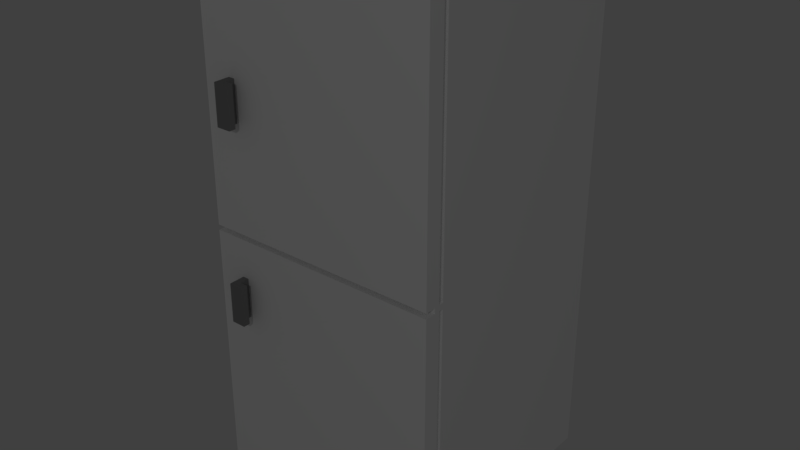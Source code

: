 # Source: refrigiertor.blend  (saved by Blender 2.79.0; exported with 4.5.12 LTS)
import bpy
from mathutils import Matrix  # noqa: F401  (used for matrix-valued properties, if any)

bpy.ops.wm.read_factory_settings(use_empty=True)
scene = bpy.context.scene
scene.name = 'Scene'

# ---- collections
col_collection_1 = bpy.data.collections.new('Collection 1'); scene.collection.children.link(col_collection_1)

# ---- materials (node trees are filled in below, after node groups)
mat_material_001 = bpy.data.materials.new('Material.001')
mat_material_001.alpha_threshold = 0.0
mat_material_001.use_transparent_shadow = False
mat_material_001.diffuse_color = (1.0, 1.0, 1.0, 1.0)
mat_material_001.roughness = 0.5
mat_material_002 = bpy.data.materials.new('Material.002')
mat_material_002.alpha_threshold = 0.0
mat_material_002.use_transparent_shadow = False
mat_material_002.diffuse_color = (0.2668, 0.2668, 0.2668, 1.0)
mat_material_002.roughness = 0.5

# ---- material node trees

# ---- world
world_world = bpy.data.worlds.new('World'); scene.world = world_world
world_world.color = (0.05088, 0.05088, 0.05088)
world_world.use_sun_shadow = False
world_world.sun_shadow_jitter_overblur = 0.0
world_world.cycles.sampling_method = 'MANUAL'

# ---- lights
light_lamp = bpy.data.lights.new('Lamp', 'POINT')
light_lamp.transmission_factor = 0.0
light_lamp.cutoff_distance = 30.0
light_lamp.energy = 100.0
light_lamp.shadow_buffer_clip_start = 1.001
light_lamp.shadow_soft_size = 0.1
light_lamp.shadow_maximum_resolution = 0.006
light_lamp.use_absolute_resolution = True

# ---- meshes
me_cube_001 = bpy.data.meshes.new('Cube.001')
me_cube_001.from_pydata([(0.7107, 1.135, 0.4329), (0.7647, 1.135, 0.4329), (0.7107, 1.135, 0.5878), (0.7647, 1.135, 0.5878), (0.7107, 1.078, 0.4329), (0.7647, 1.078, 0.4329), (0.7107, 1.078, 0.5878), (0.7647, 1.078, 0.5878), (0.6442, 1.135, 0.5878), (0.6442, 1.135, 0.4329), (0.6442, 1.078, 0.5878), (0.6442, 1.078, 0.4329), (0.7107, 1.135, -0.3041), (0.7647, 1.135, -0.3041), (0.7107, 1.135, -0.1491), (0.7647, 1.135, -0.1491), (0.7107, 1.078, -0.3041), (0.7647, 1.078, -0.3041), (0.7107, 1.078, -0.1491), (0.7647, 1.078, -0.1491), (0.6442, 1.135, -0.1491), (0.6442, 1.135, -0.3041), (0.6442, 1.078, -0.1491), (0.6442, 1.078, -0.3041), (-1.0, -1.0, -1.0), (-1.0, -1.0, 1.0), (-1.0, 1.0, -1.0), (-1.0, 1.0, 1.0), (1.0, -1.0, -1.0), (1.0, -1.0, 1.0), (1.0, 1.0, -1.0), (1.0, 1.0, 1.0), (-1.0, -1.0, 0.0), (-1.0, 0.9103, 0.0), (1.0, 0.9103, 0.0), (-1.0, -1.0, 0.02108), (-1.0, 0.9103, 0.02108), (1.0, 0.9103, 0.02108), (1.0, -1.0, 0.02108), (-0.9771, 0.8656, -1.0), (-0.9719, 0.8656, 0.9807), (0.9358, 0.8656, -1.0), (0.9564, 0.8656, 0.9807), (1.0, 0.8656, 0.02108), (-0.9771, 0.8239, -1.0), (0.9564, 0.8239, 0.9807), (-0.9719, 0.8239, 0.9807), (0.9358, 0.8239, -1.0), (-1.0, 0.8239, -1.0), (1.0, 0.8239, 1.0), (1.0, 0.8239, 0.0), (-1.0, 0.8239, 1.0), (1.0, 0.8239, -1.0), (-1.0, 0.8239, 0.0), (-1.0, 0.8239, 0.02108), (-1.0, 0.8656, 1.0), (1.0, 0.8656, -1.0), (-1.0, 0.8656, -1.0), (1.0, 0.8656, 1.0), (1.0, 0.8656, 0.0), (-1.0, 1.0, 0.02108), (1.0, 1.0, 0.02108), (0.9564, 0.8656, 0.02108), (-0.9719, 0.8656, 0.02108), (-0.9719, 0.8239, 0.02108), (0.9564, 0.8239, 0.02108), (1.0, 0.8239, 0.02108), (-1.0, 0.8656, 0.02108), (-1.0, 1.0, 0.0), (1.0, 1.0, 0.0), (1.0, -1.0, 0.0), (-0.9771, 0.8656, 0.0), (0.9358, 0.8656, 0.0), (-0.9771, 0.8239, 0.0), (0.9358, 0.8239, 0.0), (-1.0, 0.8656, 0.0), (0.7107, 1.0, -0.3041), (0.7647, 1.0, -0.3041), (0.7107, 1.0, -0.1491), (0.7647, 1.0, -0.1491), (0.7107, 1.0, 0.4329), (0.7107, 1.0, 0.5878), (0.7647, 1.0, 0.5878), (0.7647, 1.0, 0.4329)], [], [(4, 0, 1, 5), (0, 2, 3, 1), (6, 81, 82, 7), (4, 80, 81, 6), (7, 82, 83, 5), (3, 7, 5, 1), (2, 8, 10, 6), (2, 6, 7, 3), (9, 11, 10, 8), (4, 11, 9, 0), (6, 10, 11, 4), (0, 9, 8, 2), (16, 12, 13, 17), (12, 14, 15, 13), (18, 78, 79, 19), (16, 76, 78, 18), (19, 79, 77, 17), (15, 19, 17, 13), (14, 20, 22, 18), (14, 18, 19, 15), (21, 23, 22, 20), (16, 23, 21, 12), (12, 21, 20, 14), (16, 18, 22, 23), (67, 55, 27, 60), (60, 27, 81, 80, 83, 61), (66, 49, 29, 38), (38, 29, 25, 35), (48, 52, 28, 24), (49, 51, 25, 29), (68, 33, 34, 69), (75, 33, 68), (70, 38, 35, 32), (50, 66, 38, 70), (33, 36, 37, 34), (75, 67, 36, 33), (53, 54, 67, 75), (73, 53, 75, 71), (58, 55, 40, 42), (57, 56, 41, 39), (43, 58, 42, 62), (64, 46, 40, 63), (54, 51, 46, 64), (59, 43, 66, 50), (72, 59, 50, 74), (42, 40, 46, 45), (39, 41, 47, 44), (62, 42, 45, 65), (32, 35, 54, 53), (35, 25, 51, 54), (45, 46, 51, 49), (44, 47, 52, 48), (65, 45, 49, 66), (61, 31, 58, 43), (26, 30, 56, 57), (31, 27, 55, 58), (69, 34, 59), (34, 37, 43, 59), (63, 40, 55, 67), (37, 61, 43), (43, 62, 65, 66), (54, 64, 63, 67), (36, 60, 61, 37), (67, 60, 36), (39, 71, 75, 57), (30, 69, 59, 56), (47, 74, 50, 52), (24, 32, 53, 48), (41, 72, 74, 47), (48, 53, 73, 44), (56, 59, 72, 41), (44, 73, 71, 39), (57, 75, 68, 26), (26, 68, 78, 76, 77, 69, 30), (52, 50, 70, 28), (28, 70, 32, 24), (83, 80, 4, 5), (69, 77, 79, 78, 68), (61, 83, 82, 81, 27, 31), (77, 76, 16, 17)])
me_cube_001.polygons.foreach_set('material_index', [1, 1, 1, 1, 1, 1, 1, 1, 1, 1, 1, 1, 1, 1, 1, 1, 1, 1, 1, 1, 1, 1, 1, 1, 0, 0, 0, 0, 0, 0, 0, 0, 0, 0, 0, 0, 0, 0, 0, 0, 0, 0, 0, 0, 0, 0, 0, 0, 0, 0, 0, 0, 0, 0, 0, 0, 0, 0, 0, 0, 0, 0, 0, 0, 0, 0, 0, 0, 0, 0, 0, 0, 0, 0, 0, 0, 1, 0, 0, 1])
_uv = me_cube_001.uv_layers.new(name='UVMap')
_uv.uv.foreach_set('vector', [0.6485, 0.6796, 0.6485, 0.6891, 0.6395, 0.6891, 0.6395, 0.6796, 0.57, 0.6925, 0.57, 0.6667, 0.579, 0.6667, 0.579, 0.6925, 0.588, 0.6761, 0.588, 0.6891, 0.579, 0.6891, 0.579, 0.6761, 0.6856, 0.6925, 0.6726, 0.6925, 0.6726, 0.6667, 0.6856, 0.6667, 0.5257, 0.6667, 0.5387, 0.6667, 0.5387, 0.6925, 0.5257, 0.6925, 0.5162, 0.6667, 0.5257, 0.6667, 0.5257, 0.6925, 0.5162, 0.6925, 0.588, 0.6667, 0.5992, 0.6667, 0.5992, 0.6761, 0.588, 0.6761, 0.588, 0.6667, 0.588, 0.6761, 0.579, 0.6761, 0.579, 0.6667, 0.5885, 0.7149, 0.579, 0.7149, 0.579, 0.6891, 0.5885, 0.6891, 0.6485, 0.6796, 0.6596, 0.6796, 0.6596, 0.6891, 0.6485, 0.6891, 0.6967, 0.6667, 0.7079, 0.6667, 0.7079, 0.6925, 0.6967, 0.6925, 0.57, 0.6925, 0.5589, 0.6925, 0.5589, 0.6667, 0.57, 0.6667, 0.6283, 0.6796, 0.6283, 0.6891, 0.6193, 0.6891, 0.6193, 0.6796, 0.5477, 0.6667, 0.5477, 0.6925, 0.5387, 0.6925, 0.5387, 0.6667, 0.6082, 0.6761, 0.6082, 0.6891, 0.5992, 0.6891, 0.5992, 0.6761, 0.6596, 0.6667, 0.6726, 0.6667, 0.6726, 0.6925, 0.6596, 0.6925, 0.5032, 0.6667, 0.5162, 0.6667, 0.5162, 0.6925, 0.5032, 0.6925, 0.4937, 0.6667, 0.5032, 0.6667, 0.5032, 0.6925, 0.4937, 0.6925, 0.6082, 0.6667, 0.6193, 0.6667, 0.6193, 0.6761, 0.6082, 0.6761, 0.6082, 0.6667, 0.6082, 0.6761, 0.5992, 0.6761, 0.5992, 0.6667, 0.7174, 0.6925, 0.7079, 0.6925, 0.7079, 0.6667, 0.7174, 0.6667, 0.6283, 0.6796, 0.6395, 0.6796, 0.6395, 0.6891, 0.6283, 0.6891, 0.5477, 0.6667, 0.5589, 0.6667, 0.5589, 0.6925, 0.5477, 0.6925, 0.6856, 0.6925, 0.6856, 0.6667, 0.6967, 0.6667, 0.6967, 0.6925, 0.3724, 0.8298, 0.3724, 0.6667, 0.3949, 0.6667, 0.3949, 0.8298, 0.1637, 1.0, 0.0, 1.0, 0.06894, 0.7149, 0.09485, 0.7149, 0.09485, 0.7059, 0.1637, 0.6667, 0.305, 0.5035, 0.305, 0.6667, 0.0, 0.6667, 0.0, 0.5035, 1.994e-08, 0.1632, 0.0, 3.974e-08, 0.3345, 0.0, 0.3345, 0.1632, 0.654, 0.3333, 0.654, 4.967e-08, 0.959, 0.0, 0.959, 0.3333, 0.959, 0.3333, 0.959, 0.6667, 0.654, 0.6667, 0.654, 0.3333, 0.9965, 0.3333, 0.9815, 0.3333, 0.9815, 0.0, 0.9965, 0.0, 0.0, 0.0, 0.0, 0.0, 0.0, 0.0, 1.994e-08, 0.1667, 1.994e-08, 0.1632, 0.3345, 0.1632, 0.3345, 0.1667, 0.305, 0.5, 0.305, 0.5035, 0.0, 0.5035, 0.0, 0.5, 1.0, 0.3333, 0.9965, 0.3333, 0.9965, 0.0, 1.0, 0.0, 0.6465, 0.1667, 0.6465, 0.1632, 0.654, 0.1632, 0.654, 0.1667, 0.6395, 0.1667, 0.6395, 0.1632, 0.6465, 0.1632, 0.6465, 0.1667, 0.482, 0.6806, 0.4782, 0.6806, 0.4782, 0.6736, 0.482, 0.6736, 0.4867, 0.3333, 0.4867, 0.6667, 0.4835, 0.662, 0.4835, 0.3406, 0.0, 0.0, 0.0, 0.0, 0.0, 0.0, 0.0, 0.0, 0.323, 0.3333, 0.4867, 0.3333, 0.4835, 0.3406, 0.323, 0.3406, 0.4667, 0.8266, 0.4667, 0.6667, 0.4737, 0.6667, 0.4737, 0.8266, 0.3274, 1.0, 0.1637, 1.0, 0.1669, 0.9953, 0.3274, 0.9953, 0.312, 0.5, 0.312, 0.5035, 0.305, 0.5035, 0.305, 0.5, 0.5955, 0.6891, 0.5955, 0.6998, 0.5885, 0.6998, 0.5885, 0.6891, 0.4243, 0.6667, 0.4243, 0.9881, 0.4173, 0.9881, 0.4173, 0.6667, 0.4243, 0.9855, 0.4243, 0.6667, 0.4313, 0.6667, 0.4313, 0.9855, 0.4937, 0.6667, 0.4937, 0.8266, 0.4867, 0.8266, 0.4867, 0.6667, 0.3345, 0.1667, 0.3345, 0.1632, 0.6395, 0.1632, 0.6395, 0.1667, 0.3345, 0.1632, 0.3345, 6.954e-08, 0.6395, 0.0, 0.6395, 0.1632, 0.1669, 0.6739, 0.1669, 0.9953, 0.1637, 1.0, 0.1637, 0.6667, 0.0, 0.0, 0.0, 0.0, 0.0, 0.0, 0.0, 0.0, 0.3274, 0.6739, 0.1669, 0.6739, 0.1637, 0.6667, 0.3274, 0.6667, 0.4173, 0.6667, 0.4173, 0.8298, 0.3949, 0.8298, 0.3949, 0.6667, 0.959, 0.6667, 0.959, 0.3333, 0.9815, 0.3333, 0.9815, 0.6667, 0.9815, 0.0, 0.9815, 0.3333, 0.959, 0.3333, 0.959, 0.0, 0.0, 0.0, 0.0, 0.0, 0.0, 0.0, 0.3195, 0.5, 0.3195, 0.5035, 0.312, 0.5035, 0.312, 0.5, 0.323, 0.662, 0.4835, 0.662, 0.4867, 0.6667, 0.323, 0.6667, 0.0, 0.0, 0.0, 0.0, 0.0, 0.0, 0.5955, 0.6964, 0.5955, 0.6891, 0.6025, 0.6891, 0.6025, 0.6964, 0.4782, 0.6667, 0.4829, 0.6667, 0.4829, 0.6736, 0.4782, 0.6736, 0.9965, 0.6667, 0.9815, 0.6667, 0.9815, 0.3333, 0.9965, 0.3333, 0.0, 0.0, 0.0, 0.0, 0.0, 0.0, 0.4829, 0.8333, 0.4829, 0.6667, 0.4867, 0.6667, 0.4867, 0.8333, 0.3724, 0.6667, 0.3724, 0.8333, 0.3499, 0.8333, 0.3499, 0.6667, 0.4313, 0.8333, 0.4313, 0.6667, 0.442, 0.6667, 0.442, 0.8333, 0.3345, 0.3333, 0.3345, 0.1667, 0.6395, 0.1667, 0.6395, 0.3333, 0.4598, 0.8333, 0.4598, 0.6667, 0.4667, 0.6667, 0.4667, 0.8333, 0.4737, 0.8333, 0.4737, 0.6667, 0.4775, 0.6667, 0.4775, 0.8333, 0.442, 0.8333, 0.442, 0.6667, 0.4528, 0.6667, 0.4528, 0.8333, 0.4528, 0.8333, 0.4528, 0.6667, 0.4598, 0.6667, 0.4598, 0.8333, 0.3274, 0.8333, 0.3274, 0.6667, 0.3499, 0.6667, 0.3499, 0.8333, 0.654, 0.6667, 0.4867, 0.6667, 0.5117, 0.3815, 0.5376, 0.3815, 0.5376, 0.3726, 0.4867, 0.3333, 0.654, 0.3333, 0.305, 0.3333, 0.305, 0.5, 0.0, 0.5, 0.0, 0.3333, 3.987e-08, 0.3333, 1.994e-08, 0.1667, 0.3345, 0.1667, 0.3345, 0.3333, 0.6395, 0.6667, 0.6485, 0.6667, 0.6485, 0.6796, 0.6395, 0.6796, 0.4867, 0.3333, 0.5376, 0.3726, 0.5117, 0.3726, 0.5117, 0.3815, 0.4867, 0.6667, 0.1637, 0.6667, 0.09485, 0.7059, 0.06894, 0.7059, 0.06894, 0.7149, 0.0, 1.0, 4.984e-08, 0.6667, 0.6193, 0.6667, 0.6283, 0.6667, 0.6283, 0.6796, 0.6193, 0.6796])
_uv.active_render = True
_uv = me_cube_001.uv_layers.new(name='UVMap.001')
_uv.uv.foreach_set('vector', [0.0, 0.0, 0.0, 0.0, 0.0, 0.0, 0.0, 0.0, 0.0, 0.0, 0.0, 0.0, 0.0, 0.0, 0.0, 0.0, 0.0, 0.0, 0.0, 0.0, 0.0, 0.0, 0.0, 0.0, 0.0, 0.0, 0.0, 0.0, 0.0, 0.0, 0.0, 0.0, 0.0, 0.0, 0.0, 0.0, 0.0, 0.0, 0.0, 0.0, 0.0, 0.0, 0.0, 0.0, 0.0, 0.0, 0.0, 0.0, 0.0, 0.0, 0.0, 0.0, 0.0, 0.0, 0.0, 0.0, 0.0, 0.0, 0.0, 0.0, 0.0, 0.0, 0.0, 0.0, 0.0, 0.0, 0.0, 0.0, 0.0, 0.0, 0.0, 0.0, 0.0, 0.0, 0.0, 0.0, 0.0, 0.0, 0.0, 0.0, 0.0, 0.0, 0.0, 0.0, 0.0, 0.0, 0.0, 0.0, 0.0, 0.0, 0.0, 0.0, 0.0, 0.0, 0.0, 0.0, 0.0, 0.0, 0.0, 0.0, 0.0, 0.0, 0.0, 0.0, 0.0, 0.0, 0.0, 0.0, 0.0, 0.0, 0.0, 0.0, 0.0, 0.0, 0.0, 0.0, 0.0, 0.0, 0.0, 0.0, 0.0, 0.0, 0.0, 0.0, 0.0, 0.0, 0.0, 0.0, 0.0, 0.0, 0.0, 0.0, 0.0, 0.0, 0.0, 0.0, 0.0, 0.0, 0.0, 0.0, 0.0, 0.0, 0.0, 0.0, 0.0, 0.0, 0.0, 0.0, 0.0, 0.0, 0.0, 0.0, 0.0, 0.0, 0.0, 0.0, 0.0, 0.0, 0.0, 0.0, 0.0, 0.0, 0.0, 0.0, 0.0, 0.0, 0.0, 0.0, 0.0, 0.0, 0.0, 0.0, 0.0, 0.0, 0.0, 0.0, 0.0, 0.0, 0.0, 0.0, 0.0, 0.0, 0.0, 0.0, 0.0, 0.0, 0.0, 0.0, 0.0, 0.0, 0.0, 0.0, 0.0, 0.0, 0.0, 0.0, 0.0, 0.0, 0.0, 0.0, 0.0, 0.0, 0.0, 0.0, 0.0, 0.0, 0.0, 0.0, 0.0, 0.0, 0.0, 0.0, 0.0, 0.0, 0.0, 0.0, 0.0, 0.0, 0.0, 0.0, 0.0, 0.0, 0.0, 0.0, 0.0, 0.0, 0.0, 0.0, 0.0, 0.0, 0.0, 0.0, 0.0, 0.0, 0.0, 0.0, 0.0, 0.0, 0.0, 0.0, 0.0, 0.0, 0.0, 0.0, 0.0, 0.0, 0.0, 0.0, 0.0, 0.0, 0.0, 0.0, 0.0, 0.0, 0.0, 0.0, 0.0, 0.0, 0.0, 0.0, 0.0, 0.0, 0.0, 0.0, 0.0, 0.0, 0.0, 0.0, 0.0, 0.0, 0.0, 0.0, 0.0, 0.0, 0.0, 0.0, 0.0, 0.0, 0.0, 0.0, 0.0, 0.0, 0.0, 0.0, 0.0, 0.0, 0.0, 0.0, 0.0, 0.0, 0.0, 0.0, 0.0, 0.0, 0.0, 0.0, 0.0, 0.0, 0.0, 0.0, 0.0, 0.0, 0.0, 0.0, 0.0, 0.0, 0.0, 0.0, 0.0, 0.0, 0.0, 0.0, 0.0, 0.0, 0.0, 0.0, 0.0, 0.0, 0.0, 0.0, 0.0, 0.0, 0.0, 0.0, 0.0, 0.0, 0.0, 0.0, 0.0, 0.0, 0.0, 0.0, 0.0, 0.0, 0.0, 0.0, 0.0, 0.0, 0.0, 0.0, 0.0, 0.0, 0.0, 0.0, 0.0, 0.0, 0.0, 0.0, 0.0, 0.0, 0.0, 0.0, 0.0, 0.0, 0.0, 0.0, 0.0, 0.0, 0.0, 0.0, 0.0, 0.0, 0.0, 0.0, 0.0, 0.0, 0.0, 0.0, 0.0, 0.0, 0.0, 0.0, 0.0, 0.0, 0.0, 0.0, 0.0, 0.0, 0.0, 0.0, 0.0, 0.0, 0.0, 0.0, 0.0, 0.0, 0.0, 0.0, 0.0, 0.0, 0.0, 0.0, 0.0, 0.0, 0.0, 0.0, 0.0, 0.0, 0.0, 0.0, 0.0, 0.0, 0.0, 0.0, 0.0, 0.0, 0.0, 0.0, 0.0, 0.0, 0.0, 0.0, 0.0, 0.0, 0.0, 0.0, 0.0, 0.0, 0.0, 0.0, 0.0, 0.0, 0.0, 0.0, 0.0, 0.0, 0.0, 0.0, 0.0, 0.0, 0.0, 0.0, 0.0, 0.0, 0.0, 0.0, 0.0, 0.0, 0.0, 0.0, 0.0, 0.0, 0.0, 0.0, 0.0, 0.0, 0.0, 0.0, 0.0, 0.0, 0.0, 0.0, 0.0, 0.0, 0.0, 0.0, 0.0, 0.0, 0.0, 0.0, 0.0, 0.0, 0.0, 0.0, 0.0, 0.0, 0.0, 0.0, 0.0, 0.0, 0.0, 0.0, 0.0, 0.0, 0.0, 0.0, 0.0, 0.0, 0.0, 0.0, 0.0, 0.0, 0.0, 0.0, 0.0, 0.0, 0.0, 0.0, 0.0, 0.0, 0.0, 0.0, 0.0, 0.0, 0.0, 0.0, 0.0, 0.0, 0.0, 0.0, 0.0, 0.0, 0.0, 0.0, 0.0, 0.0, 0.0, 0.0, 0.0, 0.0, 0.0, 0.0, 0.0, 0.0, 0.0, 0.0, 0.0, 0.0, 0.0, 0.0, 0.0, 0.0, 0.0, 0.0, 0.0, 0.0, 0.0, 0.0, 0.0, 0.0, 0.0, 0.0, 0.0, 0.0, 0.0, 0.0, 0.0, 0.0, 0.0, 0.0, 0.0, 0.0, 0.0, 0.0, 0.0, 0.0, 0.0, 0.0, 0.0, 0.0, 0.0, 0.0, 0.0, 0.0, 0.0, 0.0, 0.0, 0.0, 0.0, 0.0, 0.0, 0.0, 0.0, 0.0, 0.0, 0.0, 0.0, 0.0, 0.0, 0.0, 0.0, 0.0, 0.0, 0.0, 0.0, 0.0, 0.0, 0.0, 0.0, 0.0, 0.0, 0.0, 0.0, 0.0, 0.0, 0.0, 0.0, 0.0, 0.0, 0.0, 0.0, 0.0, 0.0, 0.0, 0.0, 0.0, 0.0, 0.0, 0.0, 0.0, 0.0, 0.0, 0.0, 0.0, 0.0, 0.0, 0.0, 0.0, 0.0, 0.0, 0.0, 0.0, 0.0, 0.0, 0.0, 0.0, 0.0, 0.0, 0.0, 0.0, 0.0, 0.0, 0.0, 0.0, 0.0, 0.0, 0.0, 0.0, 0.0, 0.0, 0.0, 0.0, 0.0, 0.0, 0.0, 0.0, 0.0, 0.0, 0.0, 0.0, 0.0, 0.0, 0.0, 0.0, 0.0, 0.0, 0.0, 0.0])
me_cube_001.materials.append(mat_material_001)
me_cube_001.materials.append(mat_material_002)
me_cube_001.use_remesh_preserve_volume = False
me_cube_001.use_remesh_preserve_attributes = False
me_cube_001.use_mirror_vertex_groups = False
me_cube_001.update()

# ---- objects
ob_fridge = bpy.data.objects.new('fridge', me_cube_001)
ob_lamp = bpy.data.objects.new('Lamp', light_lamp)

# ---- transforms, parenting, visibility, modifiers, constraints
ob_fridge.location = (0.0, 0.0, 1.284)
ob_fridge.rotation_euler = (0.0, -0.0, 3.142)
ob_fridge.scale = (0.6, 0.6, 1.295)
ob_fridge.lineart.crease_threshold = 0.0
ob_lamp.location = (4.076, -7.857, 5.904)
ob_lamp.rotation_euler = (0.6503, 0.05522, 1.866)
ob_lamp.lock_rotations_4d = False
ob_lamp.empty_display_type = 'ARROWS'
ob_lamp.color = (0.0, 0.0, 0.0, 0.0)
ob_lamp.lineart.crease_threshold = 0.0

# ---- collection membership
col_collection_1.objects.link(ob_fridge)
col_collection_1.objects.link(ob_lamp)

# ---- scene / render settings (as saved in the file)
scene.frame_start = 1; scene.frame_end = 250; scene.frame_set(1)
scene.render.engine = 'BLENDER_EEVEE_NEXT'
scene.render.resolution_percentage = 50
scene.render.dither_intensity = 0.0
scene.cycles.use_denoising = False
scene.cycles.samples = 128
scene.cycles.sampling_pattern = 'TABULATED_SOBOL'
scene.cycles.use_adaptive_sampling = False
scene.cycles.use_light_tree = False
scene.cycles.blur_glossy = 0.0
scene.cycles.sample_clamp_indirect = 0.0
scene.view_settings.view_transform = 'Standard'
bpy.context.view_layer.update()

# ---- added for rendering (the .blend has no active camera): camera
cam_auto = bpy.data.cameras.new('AutoCamera')
cam_auto.lens = 50.0
cam_auto.sensor_width = 36.0
cam_auto.clip_end = 1000.0
ob_auto_camera = bpy.data.objects.new('AutoCamera', cam_auto)
scene.collection.objects.link(ob_auto_camera)
ob_auto_camera.location = (2.89409, -3.51327, 3.59953)
ob_auto_camera.rotation_euler = (1.09748, -7.21219e-08, 0.694738)
scene.camera = ob_auto_camera
bpy.context.view_layer.update()
